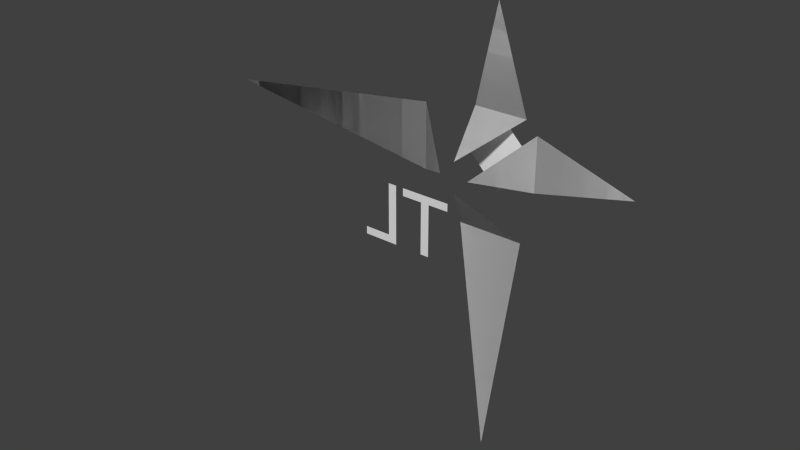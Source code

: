 # Source: CamBoundsMarkerTL.blend  (saved by Blender 2.71.0; exported with 4.5.12 LTS)
import bpy
from mathutils import Matrix  # noqa: F401  (used for matrix-valued properties, if any)

bpy.ops.wm.read_factory_settings(use_empty=True)
scene = bpy.context.scene
scene.name = 'Scene'

# ---- collections
col_collection_1 = bpy.data.collections.new('Collection 1'); scene.collection.children.link(col_collection_1)

# ---- world
world_world = bpy.data.worlds.new('World'); scene.world = world_world
world_world.color = (0.05088, 0.05088, 0.05088)
world_world.use_sun_shadow = False
world_world.sun_shadow_jitter_overblur = 0.0
world_world.cycles.sampling_method = 'MANUAL'
world_world.cycles.sample_map_resolution = 256

# ---- meshes
me_plane = bpy.data.meshes.new('Plane')
me_plane.from_pydata([(1.0, 2.181e-06, -0.9971), (1.212, 2.676e-06, 0.5222), (0.7879, 1.742e-06, 0.5222), (0.9984, -0.36, 0.9064), (-0.9971, -2.174e-06, 1.0), (0.5222, 1.184e-06, 0.7879), (0.5222, 1.197e-06, 1.212), (0.9064, -0.36, 0.9984), (0.9984, 0.06, 0.7608), (0.7608, 0.06, 0.9984), (1.236, 0.06, 0.9984), (0.9984, 0.06, 1.236), (1.0, 2.16e-06, 1.896), (0.8254, 0.06, 1.247), (1.171, 0.06, 1.247), (0.9984, -0.36, 1.09), (1.896, 4.307e-06, 1.0), (1.247, 0.06, 1.171), (1.247, 0.06, 0.8254), (1.09, -0.36, 0.9984)], [], [(0, 1, 3, 2), (4, 5, 7, 6), (5, 6, 7), (1, 2, 3), (6, 5, 4), (2, 1, 0), (8, 9, 11, 10), (12, 13, 15, 14), (16, 17, 19, 18), (17, 18, 19), (13, 14, 15), (18, 17, 16), (14, 13, 12)])
_uv = me_plane.uv_layers.new(name='UVMap')
_uv.uv.foreach_set('vector', [0.2, 0.5, 0.2, 0.9279, 0.07692, 1.0, 0.0, 0.8846, 0.6, 1.0, 0.4, 0.6154, 0.4769, 0.5, 0.6, 0.5721, 0.4, 0.3846, 0.6, 0.4279, 0.4769, 0.5, 0.8, 0.3846, 1.0, 0.4279, 0.8769, 0.5, 0.6, 0.4279, 0.4, 0.3846, 0.6, 0.0, 1.0, 0.4279, 0.8, 0.3846, 1.0, 0.0, 0.0, 0.0, 0.0, 0.0, 0.0, 0.0, 0.0, 0.0, 0.2, 0.5, 0.2, 0.9279, 0.07692, 1.0, 0.0, 0.8846, 0.6, 1.0, 0.4, 0.6154, 0.4769, 0.5, 0.6, 0.5721, 0.4, 0.3846, 0.6, 0.4279, 0.4769, 0.5, 0.8, 0.3846, 1.0, 0.4279, 0.8769, 0.5, 0.6, 0.4279, 0.4, 0.3846, 0.6, 0.0, 1.0, 0.4279, 0.8, 0.3846, 1.0, 0.0])
me_plane.use_remesh_preserve_volume = False
me_plane.use_remesh_preserve_attributes = False
me_plane.use_mirror_vertex_groups = False
me_plane.update()

# ---- curves / text
txt_tl = bpy.data.curves.new('TL', 'FONT')
txt_tl.dimensions = '2D'
txt_tl.body = 'TL\n'
txt_tl.use_path_clamp = True
txt_tl.bevel_resolution = 0

# ---- objects
ob_plane = bpy.data.objects.new('Plane', me_plane)
ob_text = bpy.data.objects.new('Text', txt_tl)

# ---- transforms, parenting, visibility, modifiers, constraints
ob_plane.location = (0.0, 0.0, 0.0)
ob_plane.lineart.crease_threshold = 0.0
ob_text.parent = ob_plane
ob_text.location = (0.7, 0.0, 0.2)
ob_text.rotation_euler = (1.571, -1.246e-13, 3.142)
ob_text.scale = (0.6, 0.6, 0.6)
ob_text.lineart.crease_threshold = 0.0

# ---- collection membership
col_collection_1.objects.link(ob_plane)
col_collection_1.objects.link(ob_text)

# ---- scene / render settings (as saved in the file)
scene.frame_start = 1; scene.frame_end = 250; scene.frame_set(1)
scene.render.engine = 'BLENDER_EEVEE_NEXT'
scene.render.resolution_percentage = 50
scene.render.dither_intensity = 0.0
scene.cycles.use_denoising = False
scene.cycles.samples = 10
scene.cycles.sampling_pattern = 'TABULATED_SOBOL'
scene.cycles.light_sampling_threshold = 0.0
scene.cycles.use_adaptive_sampling = False
scene.cycles.use_light_tree = False
scene.cycles.blur_glossy = 0.0
scene.cycles.volume_bounces = 1
scene.cycles.pixel_filter_type = 'GAUSSIAN'
scene.cycles.sample_clamp_indirect = 0.0
scene.view_settings.view_transform = 'Standard'
bpy.context.view_layer.update()

# ---- added for rendering (the .blend has no active camera and no usable light): camera, sun
cam_auto = bpy.data.cameras.new('AutoCamera')
cam_auto.lens = 50.0
cam_auto.sensor_width = 36.0
cam_auto.clip_end = 1000.0
ob_auto_camera = bpy.data.objects.new('AutoCamera', cam_auto)
scene.collection.objects.link(ob_auto_camera)
ob_auto_camera.location = (4.25461, -4.71624, 3.49357)
ob_auto_camera.rotation_euler = (1.09748, -7.21219e-08, 0.694738)
scene.camera = ob_auto_camera
light_auto_sun = bpy.data.lights.new('AutoSun', 'SUN')
light_auto_sun.energy = 3.0
light_auto_sun.angle = 0.0523599
ob_auto_sun = bpy.data.objects.new('AutoSun', light_auto_sun)
scene.collection.objects.link(ob_auto_sun)
ob_auto_sun.rotation_euler = (0.872665, 0.174533, 0.523599)
bpy.context.view_layer.update()
